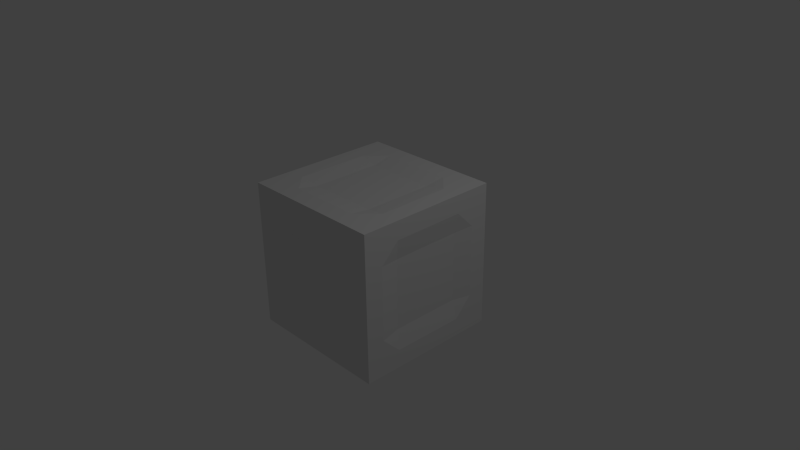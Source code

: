 # Source: Box.blend  (saved by Blender 2.69.0; exported with 4.5.12 LTS)
import bpy
from mathutils import Matrix  # noqa: F401  (used for matrix-valued properties, if any)

bpy.ops.wm.read_factory_settings(use_empty=True)
scene = bpy.context.scene
scene.name = 'Scene'

# ---- collections
col_collection_1 = bpy.data.collections.new('Collection 1'); scene.collection.children.link(col_collection_1)

# ---- materials (node trees are filled in below, after node groups)
mat_material = bpy.data.materials.new('Material')
mat_material.alpha_threshold = 0.0
mat_material.use_transparent_shadow = False
mat_material.roughness = 0.5
mat_material.line_color = (0.0, 0.0, 0.0, 1.0)

# ---- material node trees

# ---- world
world_world = bpy.data.worlds.new('World'); scene.world = world_world
world_world.color = (0.05088, 0.05088, 0.05088)
world_world.use_sun_shadow = False
world_world.sun_shadow_jitter_overblur = 0.0
world_world.cycles.sampling_method = 'MANUAL'
world_world.cycles.sample_map_resolution = 256

# ---- cameras
cam_camera = bpy.data.cameras.new('Camera')
cam_camera.clip_end = 100.0
cam_camera.lens = 35.0
cam_camera.sensor_width = 32.0
cam_camera.sensor_height = 18.0
cam_camera.ortho_scale = 7.314
cam_camera.dof.focus_distance = 0.0
cam_camera.dof.aperture_fstop = 128.0

# ---- lights
light_lamp = bpy.data.lights.new('Lamp', 'POINT')
light_lamp.transmission_factor = 0.0
light_lamp.cutoff_distance = 30.0
light_lamp.energy = 100.0
light_lamp.shadow_buffer_clip_start = 1.001
light_lamp.shadow_soft_size = 0.1
light_lamp.shadow_maximum_resolution = 0.006
light_lamp.use_absolute_resolution = True
light_lamp.cycles.use_multiple_importance_sampling = False

# ---- meshes
me_cube = bpy.data.meshes.new('Cube')
me_cube.from_pydata([(1.0, 1.0, -1.0), (1.0, -1.0, -1.0), (-1.0, -1.0, -1.0), (-1.0, 1.0, -1.0), (1.0, 1.0, 1.0), (1.0, -1.0, 1.0), (-1.0, -1.0, 1.0), (-1.0, 1.0, 1.0), (1.0, -5.96e-08, -1.0), (1.788e-07, 1.0, -1.0), (1.0, 1.0, 0.0), (0.0, -1.0, -1.0), (1.0, -1.0, 0.0), (-1.0, 2.98e-07, -1.0), (-1.0, -1.0, 0.0), (-1.0, 1.0, 0.0), (1.0, -5.364e-07, 1.0), (2.384e-07, 1.0, 1.0), (-5.364e-07, -1.0, 1.0), (-1.0, 1.788e-07, 1.0), (5.548e-08, 1.117e-07, -0.955), (-1.437e-07, -1.729e-07, 0.955), (0.955, -2.867e-07, -3.244e-11), (-2.86e-07, -0.955, -3.244e-11), (-0.955, 2.256e-07, -3.244e-11), (2.262e-07, 0.955, -3.244e-11), (1.0, -0.5, -1.0), (-0.5, 1.0, -1.0), (1.0, 1.0, 0.5), (-0.5, -1.0, -1.0), (1.0, -1.0, 0.5), (-1.0, 0.5, -1.0), (-1.0, -1.0, 0.5), (-1.0, 1.0, 0.5), (1.0, -0.5, 1.0), (-0.5, 1.0, 1.0), (-0.5, -1.0, 1.0), (-1.0, 0.5, 1.0), (1.0, 0.5, -1.0), (0.5, 1.0, -1.0), (1.0, 1.0, -0.5), (0.5, -1.0, -1.0), (1.0, -1.0, -0.5), (-1.0, -0.5, -1.0), (-1.0, -1.0, -0.5), (-1.0, 1.0, -0.5), (1.0, 0.5, 1.0), (0.5, 1.0, 1.0), (0.5, -1.0, 1.0), (-1.0, -0.5, 1.0), (-0.4775, 1.971e-07, -0.955), (0.4775, 2.634e-08, -0.955), (1.124e-07, 0.4775, -0.955), (2.702e-08, -0.4775, -0.955), (-3.287e-07, -0.4775, 0.955), (4.125e-08, 0.4775, 0.955), (0.4775, -3.436e-07, 0.955), (-0.4775, -2.124e-09, 0.955), (0.955, -0.4775, -3.244e-11), (0.955, 0.4775, -3.244e-11), (0.955, -1.729e-07, -0.4775), (0.955, -4.006e-07, 0.4775), (-0.4775, -0.955, -3.244e-11), (0.4775, -0.955, -3.244e-11), (-1.437e-07, -0.955, -0.4775), (-3.999e-07, -0.955, 0.4775), (-0.955, 0.4775, -3.244e-11), (-0.955, -0.4775, -3.244e-11), (-0.955, 2.54e-07, -0.4775), (-0.955, 1.971e-07, 0.4775), (-0.4775, 0.955, -3.244e-11), (0.4775, 0.955, -3.244e-11), (2.262e-07, 0.955, 0.4775), (1.978e-07, 0.955, -0.4775), (-0.4775, -0.4775, -0.955), (-0.4775, -0.4775, 0.955), (0.955, -0.4775, 0.4775), (-0.4775, -0.955, 0.4775), (-0.955, 0.4775, 0.4775), (-0.4775, 0.955, -0.4775), (-0.4775, 0.4775, -0.955), (0.4775, 0.4775, -0.955), (0.4775, -0.4775, -0.955), (0.4775, -0.4775, 0.955), (0.4775, 0.4775, 0.955), (-0.4775, 0.4775, 0.955), (0.955, -0.4775, -0.4775), (0.955, 0.4775, -0.4775), (0.955, 0.4775, 0.4775), (-0.4775, -0.955, -0.4775), (0.4775, -0.955, -0.4775), (0.4775, -0.955, 0.4775), (-0.955, 0.4775, -0.4775), (-0.955, -0.4775, -0.4775), (-0.955, -0.4775, 0.4775), (-0.4775, 0.955, 0.4775), (0.4775, 0.955, 0.4775), (0.4775, 0.955, -0.4775), (1.0, -0.75, -1.0), (-0.75, 1.0, -1.0), (1.0, 1.0, 0.75), (-0.75, -1.0, -1.0), (1.0, -1.0, 0.75), (-1.0, 0.75, -1.0), (-1.0, -1.0, 0.75), (-1.0, 1.0, 0.75), (1.0, -0.75, 1.0), (-0.75, 1.0, 1.0), (-0.75, -1.0, 1.0), (-1.0, 0.75, 1.0), (1.0, 0.75, -1.0), (0.75, 1.0, -1.0), (1.0, 1.0, -0.75), (0.75, -1.0, -1.0), (1.0, -1.0, -0.75), (-1.0, -0.75, -1.0), (-1.0, -1.0, -0.75), (-1.0, 1.0, -0.75), (1.0, 0.75, 1.0), (0.75, 1.0, 1.0), (0.75, -1.0, 1.0), (-1.0, -0.75, 1.0), (-0.75, 2.533e-07, -1.0), (0.75, -1.49e-08, -1.0), (1.49e-07, 0.75, -1.0), (4.125e-08, -0.2387, -0.955), (-4.396e-07, -0.75, 1.0), (1.416e-07, 0.75, 1.0), (0.75, -4.47e-07, 1.0), (-0.2387, -8.75e-08, 0.955), (1.0, -0.75, 0.0), (1.0, 0.75, 0.0), (1.0, -1.192e-07, -0.75), (0.955, -3.436e-07, 0.2387), (-0.75, -1.0, 0.0), (0.75, -1.0, 0.0), (-7.451e-08, -1.0, -0.75), (-3.43e-07, -0.955, 0.2387), (-1.0, 0.75, 0.0), (-1.0, -0.75, 0.0), (-1.0, 2.831e-07, -0.75), (-0.955, 2.113e-07, 0.2387), (-0.75, 1.0, 0.0), (0.75, 1.0, 0.0), (2.384e-07, 1.0, 0.75), (2.12e-07, 0.955, -0.2387), (1.0, -0.25, -1.0), (-0.25, 1.0, -1.0), (1.0, 1.0, 0.25), (-0.25, -1.0, -1.0), (1.0, -1.0, 0.25), (-1.0, 0.25, -1.0), (-1.0, -1.0, 0.25), (-1.0, 1.0, 0.25), (1.0, -0.25, 1.0), (-0.25, 1.0, 1.0), (-0.25, -1.0, 1.0), (-1.0, 0.25, 1.0), (1.0, 0.25, -1.0), (0.25, 1.0, -1.0), (1.0, 1.0, -0.25), (0.25, -1.0, -1.0), (1.0, -1.0, -0.25), (-1.0, -0.25, -1.0), (-1.0, -1.0, -0.25), (-1.0, 1.0, -0.25), (1.0, 0.25, 1.0), (0.25, 1.0, 1.0), (0.25, -1.0, 1.0), (-1.0, -0.25, 1.0), (-0.2387, 1.544e-07, -0.955), (0.2387, 6.903e-08, -0.955), (8.394e-08, 0.2387, -0.955), (1.49e-08, -0.75, -1.0), (-2.362e-07, -0.2387, 0.955), (-5.125e-08, 0.2387, 0.955), (0.2387, -2.583e-07, 0.955), (-0.75, 8.941e-08, 1.0), (0.955, -0.2387, -3.244e-11), (0.955, 0.2387, -3.244e-11), (0.955, -2.298e-07, -0.2387), (1.0, -4.768e-07, 0.75), (-0.2387, -0.955, -3.244e-11), (0.2387, -0.955, -3.244e-11), (-2.149e-07, -0.955, -0.2387), (-4.768e-07, -1.0, 0.75), (-0.955, 0.2387, -3.244e-11), (-0.955, -0.2387, -3.244e-11), (-0.955, 2.398e-07, -0.2387), (-1.0, 1.937e-07, 0.75), (-0.2387, 0.955, -3.244e-11), (0.2387, 0.955, -3.244e-11), (2.262e-07, 0.955, 0.2387), (1.937e-07, 1.0, -0.75), (-0.75, -0.5, -1.0), (-0.2387, -0.4775, -0.955), (-0.4775, -0.2387, -0.955), (-0.5, -0.75, -1.0), (-0.5, -0.75, 1.0), (-0.4775, -0.2387, 0.955), (-0.2387, -0.4775, 0.955), (-0.75, -0.5, 1.0), (1.0, -0.75, 0.5), (0.955, -0.2387, 0.4775), (0.955, -0.4775, 0.2387), (1.0, -0.5, 0.75), (-0.75, -1.0, 0.5), (-0.2387, -0.955, 0.4775), (-0.4775, -0.955, 0.2387), (-0.5, -1.0, 0.75), (-1.0, 0.75, 0.5), (-0.955, 0.2387, 0.4775), (-0.955, 0.4775, 0.2387), (-1.0, 0.5, 0.75), (-0.75, 1.0, -0.5), (-0.2387, 0.955, -0.4775), (-0.4775, 0.955, -0.2387), (-0.5, 1.0, -0.75), (-0.75, 0.5, -1.0), (-0.2387, 0.4775, -0.955), (-0.5, 0.75, -1.0), (-0.4775, 0.2387, -0.955), (0.2387, 0.4775, -0.955), (0.75, 0.5, -1.0), (0.5, 0.75, -1.0), (0.4775, 0.2387, -0.955), (0.2387, -0.4775, -0.955), (0.75, -0.5, -1.0), (0.4775, -0.2387, -0.955), (0.5, -0.75, -1.0), (0.5, -0.75, 1.0), (0.4775, -0.2387, 0.955), (0.75, -0.5, 1.0), (0.2387, -0.4775, 0.955), (0.4775, 0.2387, 0.955), (0.5, 0.75, 1.0), (0.75, 0.5, 1.0), (0.2387, 0.4775, 0.955), (-0.4775, 0.2387, 0.955), (-0.5, 0.75, 1.0), (-0.2387, 0.4775, 0.955), (-0.75, 0.5, 1.0), (1.0, -0.75, -0.5), (0.955, -0.2387, -0.4775), (1.0, -0.5, -0.75), (0.955, -0.4775, -0.2387), (0.955, 0.2387, -0.4775), (1.0, 0.75, -0.5), (1.0, 0.5, -0.75), (0.955, 0.4775, -0.2387), (0.955, 0.2387, 0.4775), (1.0, 0.75, 0.5), (0.955, 0.4775, 0.2387), (1.0, 0.5, 0.75), (-0.75, -1.0, -0.5), (-0.2387, -0.955, -0.4775), (-0.5, -1.0, -0.75), (-0.4775, -0.955, -0.2387), (0.2387, -0.955, -0.4775), (0.75, -1.0, -0.5), (0.5, -1.0, -0.75), (0.4775, -0.955, -0.2387), (0.2387, -0.955, 0.4775), (0.75, -1.0, 0.5), (0.4775, -0.955, 0.2387), (0.5, -1.0, 0.75), (-1.0, 0.75, -0.5), (-0.955, 0.2387, -0.4775), (-1.0, 0.5, -0.75), (-0.955, 0.4775, -0.2387), (-0.955, -0.2387, -0.4775), (-1.0, -0.75, -0.5), (-1.0, -0.5, -0.75), (-0.955, -0.4775, -0.2387), (-0.955, -0.2387, 0.4775), (-1.0, -0.75, 0.5), (-0.955, -0.4775, 0.2387), (-1.0, -0.5, 0.75), (-0.75, 1.0, 0.5), (-0.2387, 0.955, 0.4775), (-0.5, 1.0, 0.75), (-0.4775, 0.955, 0.2387), (0.2387, 0.955, 0.4775), (0.75, 1.0, 0.5), (0.5, 1.0, 0.75), (0.4775, 0.955, 0.2387), (0.2387, 0.955, -0.4775), (0.75, 1.0, -0.5), (0.4775, 0.955, -0.2387), (0.5, 1.0, -0.75), (-0.75, -0.75, -1.0), (-0.75, -0.75, 1.0), (1.0, -0.75, 0.75), (-0.75, -1.0, 0.75), (-1.0, 0.75, 0.75), (-0.75, 1.0, -0.75), (-0.75, 0.25, -1.0), (0.2387, 0.2387, -0.955), (0.25, -0.75, -1.0), (0.25, -0.75, 1.0), (0.2387, 0.2387, 0.955), (-0.75, 0.25, 1.0), (1.0, -0.75, -0.25), (0.955, 0.2387, -0.2387), (1.0, 0.25, 0.75), (-0.75, -1.0, -0.25), (0.2387, -0.955, -0.2387), (0.25, -1.0, 0.75), (-1.0, 0.75, -0.25), (-0.955, -0.2387, -0.2387), (-1.0, -0.25, 0.75), (-0.75, 1.0, 0.25), (0.2387, 0.955, 0.2387), (0.25, 1.0, -0.75), (-0.75, -0.25, -1.0), (-0.2387, -0.2387, -0.955), (-0.25, -0.75, -1.0), (-0.25, -0.75, 1.0), (-0.2387, -0.2387, 0.955), (-0.75, -0.25, 1.0), (1.0, -0.75, 0.25), (0.955, -0.2387, 0.2387), (1.0, -0.25, 0.75), (-0.75, -1.0, 0.25), (-0.2387, -0.955, 0.2387), (-0.25, -1.0, 0.75), (-1.0, 0.75, 0.25), (-0.955, 0.2387, 0.2387), (-1.0, 0.25, 0.75), (-0.75, 1.0, -0.25), (-0.2387, 0.955, -0.2387), (-0.25, 1.0, -0.75), (-0.75, 0.75, -1.0), (-0.25, 0.75, -1.0), (-0.2387, 0.2387, -0.955), (0.25, 0.75, -1.0), (0.75, 0.75, -1.0), (0.75, 0.25, -1.0), (0.2387, -0.2387, -0.955), (0.75, -0.25, -1.0), (0.75, -0.75, -1.0), (0.75, -0.75, 1.0), (0.75, -0.25, 1.0), (0.2387, -0.2387, 0.955), (0.75, 0.25, 1.0), (0.75, 0.75, 1.0), (0.25, 0.75, 1.0), (-0.2387, 0.2387, 0.955), (-0.25, 0.75, 1.0), (-0.75, 0.75, 1.0), (1.0, -0.75, -0.75), (1.0, -0.25, -0.75), (0.955, -0.2387, -0.2387), (1.0, 0.25, -0.75), (1.0, 0.75, -0.75), (1.0, 0.75, -0.25), (0.955, 0.2387, 0.2387), (1.0, 0.75, 0.25), (1.0, 0.75, 0.75), (-0.75, -1.0, -0.75), (-0.25, -1.0, -0.75), (-0.2387, -0.955, -0.2387), (0.25, -1.0, -0.75), (0.75, -1.0, -0.75), (0.75, -1.0, -0.25), (0.2387, -0.955, 0.2387), (0.75, -1.0, 0.25), (0.75, -1.0, 0.75), (-1.0, 0.75, -0.75), (-1.0, 0.25, -0.75), (-0.955, 0.2387, -0.2387), (-1.0, -0.25, -0.75), (-1.0, -0.75, -0.75), (-1.0, -0.75, -0.25), (-0.955, -0.2387, 0.2387), (-1.0, -0.75, 0.25), (-1.0, -0.75, 0.75), (-0.75, 1.0, 0.75), (-0.25, 1.0, 0.75), (-0.2387, 0.955, 0.2387), (0.25, 1.0, 0.75), (0.75, 1.0, 0.75), (0.75, 1.0, 0.25), (0.2387, 0.955, -0.2387), (0.75, 1.0, -0.25), (0.75, 1.0, -0.75)], [], [(290, 101, 2, 115), (291, 121, 6, 108), (292, 106, 5, 102), (293, 108, 6, 104), (294, 109, 7, 105), (295, 99, 3, 117), (296, 122, 13, 151), (297, 171, 20, 172), (298, 161, 11, 173), (299, 126, 18, 168), (300, 175, 21, 176), (301, 157, 19, 177), (302, 130, 12, 162), (303, 179, 22, 180), (304, 166, 16, 181), (305, 134, 14, 164), (306, 183, 23, 184), (307, 168, 18, 185), (308, 138, 15, 165), (309, 187, 24, 188), (310, 169, 19, 189), (311, 142, 15, 153), (312, 191, 25, 192), (313, 159, 9, 193), (314, 194, 43, 163), (315, 195, 74, 196), (316, 149, 29, 197), (317, 198, 36, 156), (318, 199, 75, 200), (319, 169, 49, 201), (320, 202, 30, 150), (321, 203, 76, 204), (322, 154, 34, 205), (323, 206, 32, 152), (324, 207, 77, 208), (325, 156, 36, 209), (326, 210, 33, 153), (327, 211, 78, 212), (328, 157, 37, 213), (329, 214, 45, 165), (330, 215, 79, 216), (331, 147, 27, 217), (332, 218, 31, 103), (333, 219, 80, 220), (334, 170, 50, 221), (335, 222, 52, 124), (217, 295, 214), (337, 123, 51, 225), (338, 226, 53, 125), (339, 227, 82, 228), (340, 113, 41, 229), (341, 230, 48, 120), (342, 231, 83, 232), (343, 174, 54, 233), (344, 234, 56, 128), (79, 217, 214), (346, 127, 55, 237), (347, 238, 57, 129), (348, 239, 85, 240), (349, 109, 37, 241), (350, 242, 42, 114), (351, 243, 86, 244), (352, 178, 58, 245), (353, 246, 60, 132), (377, 280, 278), (355, 131, 59, 249), (356, 250, 61, 133), (357, 251, 88, 252), (358, 118, 46, 253), (359, 254, 44, 116), (360, 255, 89, 256), (361, 182, 62, 257), (362, 258, 64, 136), (95, 278, 280), (364, 135, 63, 261), (365, 262, 65, 137), (366, 263, 91, 264), (367, 120, 48, 265), (368, 266, 45, 117), (369, 267, 92, 268), (370, 186, 66, 269), (371, 270, 68, 140), (381, 283, 284), (373, 139, 67, 273), (374, 274, 69, 141), (375, 275, 94, 276), (376, 121, 49, 277), (377, 278, 33, 105), (378, 279, 95, 280), (379, 190, 70, 281), (380, 282, 72, 144), (96, 284, 283), (382, 143, 71, 285), (383, 286, 73, 145), (384, 287, 97, 288), (385, 111, 39, 289), (194, 290, 115, 43), (97, 287, 289), (197, 29, 101, 290), (198, 291, 108, 36), (289, 287, 385), (201, 49, 121, 291), (202, 292, 102, 30), (354, 247, 248), (205, 34, 106, 292), (206, 293, 104, 32), (87, 248, 247), (209, 36, 108, 293), (210, 294, 105, 33), (242, 244, 86), (213, 37, 109, 294), (214, 295, 117, 45), (350, 244, 242), (217, 27, 99, 295), (218, 296, 151, 31), (80, 221, 296, 218), (221, 50, 122, 296), (222, 297, 172, 52), (81, 225, 297, 222), (225, 51, 171, 297), (226, 298, 173, 53), (82, 229, 298, 226), (229, 41, 161, 298), (230, 299, 168, 48), (83, 233, 299, 230), (233, 54, 126, 299), (234, 300, 176, 56), (84, 237, 300, 234), (237, 55, 175, 300), (238, 301, 177, 57), (85, 241, 301, 238), (241, 37, 157, 301), (242, 302, 162, 42), (86, 245, 302, 242), (245, 58, 130, 302), (246, 303, 180, 60), (87, 249, 303, 246), (249, 59, 179, 303), (250, 304, 181, 61), (88, 253, 304, 250), (253, 46, 166, 304), (254, 305, 164, 44), (89, 257, 305, 254), (257, 62, 134, 305), (258, 306, 184, 64), (90, 261, 306, 258), (261, 63, 183, 306), (262, 307, 185, 65), (91, 265, 307, 262), (265, 48, 168, 307), (266, 308, 165, 45), (92, 269, 308, 266), (269, 66, 138, 308), (270, 309, 188, 68), (93, 273, 309, 270), (273, 67, 187, 309), (274, 310, 189, 69), (94, 277, 310, 274), (277, 49, 169, 310), (278, 311, 153, 33), (95, 281, 311, 278), (281, 70, 142, 311), (282, 312, 192, 72), (96, 285, 312, 282), (285, 71, 191, 312), (286, 313, 193, 73), (97, 289, 313, 286), (289, 39, 159, 313), (122, 314, 163, 13), (50, 196, 314, 122), (196, 74, 194, 314), (170, 315, 196, 50), (20, 125, 315, 170), (125, 53, 195, 315), (195, 316, 197, 74), (53, 173, 316, 195), (173, 11, 149, 316), (126, 317, 156, 18), (54, 200, 317, 126), (200, 75, 198, 317), (174, 318, 200, 54), (21, 129, 318, 174), (129, 57, 199, 318), (199, 319, 201, 75), (57, 177, 319, 199), (177, 19, 169, 319), (130, 320, 150, 12), (58, 204, 320, 130), (204, 76, 202, 320), (178, 321, 204, 58), (22, 133, 321, 178), (133, 61, 203, 321), (203, 322, 205, 76), (61, 181, 322, 203), (181, 16, 154, 322), (134, 323, 152, 14), (62, 208, 323, 134), (208, 77, 206, 323), (182, 324, 208, 62), (23, 137, 324, 182), (137, 65, 207, 324), (207, 325, 209, 77), (65, 185, 325, 207), (185, 18, 156, 325), (138, 326, 153, 15), (66, 212, 326, 138), (212, 78, 210, 326), (186, 327, 212, 66), (24, 141, 327, 186), (141, 69, 211, 327), (211, 328, 213, 78), (69, 189, 328, 211), (189, 19, 157, 328), (142, 329, 165, 15), (70, 216, 329, 142), (216, 79, 214, 329), (190, 330, 216, 70), (25, 145, 330, 190), (145, 73, 215, 330), (215, 331, 217, 79), (73, 193, 331, 215), (193, 9, 147, 331), (99, 332, 103, 3), (27, 220, 332, 99), (205, 292, 202), (147, 333, 220, 27), (9, 124, 333, 147), (124, 52, 219, 333), (219, 334, 221, 80), (52, 172, 334, 219), (172, 20, 170, 334), (159, 335, 124, 9), (39, 224, 335, 159), (224, 81, 222, 335), (111, 336, 224, 39), (0, 110, 336, 111), (110, 38, 223, 336), (223, 337, 225, 81), (38, 158, 337, 223), (158, 8, 123, 337), (171, 338, 125, 20), (51, 228, 338, 171), (228, 82, 226, 338), (123, 339, 228, 51), (8, 146, 339, 123), (146, 26, 227, 339), (76, 205, 202), (26, 98, 340, 227), (98, 1, 113, 340), (106, 341, 120, 5), (34, 232, 341, 106), (88, 251, 253), (154, 342, 232, 34), (16, 128, 342, 154), (128, 56, 231, 342), (231, 343, 233, 83), (56, 176, 343, 231), (176, 21, 174, 343), (166, 344, 128, 16), (46, 236, 344, 166), (236, 84, 234, 344), (118, 345, 236, 46), (4, 119, 345, 118), (119, 47, 235, 345), (235, 346, 237, 84), (47, 167, 346, 235), (167, 17, 127, 346), (175, 347, 129, 21), (55, 240, 347, 175), (240, 85, 238, 347), (127, 348, 240, 55), (17, 155, 348, 127), (155, 35, 239, 348), (253, 251, 358), (35, 107, 349, 239), (107, 7, 109, 349), (98, 350, 114, 1), (26, 244, 350, 98), (235, 84, 236), (146, 351, 244, 26), (8, 132, 351, 146), (132, 60, 243, 351), (243, 352, 245, 86), (60, 180, 352, 243), (180, 22, 178, 352), (158, 353, 132, 8), (38, 248, 353, 158), (248, 87, 246, 353), (110, 354, 248, 38), (0, 112, 354, 110), (112, 40, 247, 354), (247, 355, 249, 87), (40, 160, 355, 247), (160, 10, 131, 355), (179, 356, 133, 22), (59, 252, 356, 179), (252, 88, 250, 356), (131, 357, 252, 59), (10, 148, 357, 131), (148, 28, 251, 357), (345, 235, 236), (28, 100, 358, 251), (100, 4, 118, 358), (101, 359, 116, 2), (29, 256, 359, 101), (341, 232, 230), (149, 360, 256, 29), (11, 136, 360, 149), (136, 64, 255, 360), (255, 361, 257, 89), (64, 184, 361, 255), (184, 23, 182, 361), (161, 362, 136, 11), (41, 260, 362, 161), (260, 90, 258, 362), (113, 363, 260, 41), (1, 114, 363, 113), (114, 42, 259, 363), (259, 364, 261, 90), (42, 162, 364, 259), (162, 12, 135, 364), (183, 365, 137, 23), (63, 264, 365, 183), (264, 91, 262, 365), (135, 366, 264, 63), (12, 150, 366, 135), (150, 30, 263, 366), (83, 230, 232), (30, 102, 367, 263), (102, 5, 120, 367), (103, 368, 117, 3), (31, 268, 368, 103), (75, 201, 198), (151, 369, 268, 31), (13, 140, 369, 151), (140, 68, 267, 369), (267, 370, 269, 92), (68, 188, 370, 267), (188, 24, 186, 370), (163, 371, 140, 13), (43, 272, 371, 163), (272, 93, 270, 371), (115, 372, 272, 43), (2, 116, 372, 115), (116, 44, 271, 372), (271, 373, 273, 93), (44, 164, 373, 271), (164, 14, 139, 373), (187, 374, 141, 24), (67, 276, 374, 187), (276, 94, 274, 374), (139, 375, 276, 67), (14, 152, 375, 139), (152, 32, 275, 375), (201, 291, 198), (32, 104, 376, 275), (104, 6, 121, 376), (107, 377, 105, 7), (35, 280, 377, 107), (241, 85, 239), (155, 378, 280, 35), (17, 144, 378, 155), (144, 72, 279, 378), (279, 379, 281, 95), (72, 192, 379, 279), (192, 25, 190, 379), (167, 380, 144, 17), (47, 284, 380, 167), (284, 96, 282, 380), (119, 381, 284, 47), (4, 100, 381, 119), (100, 28, 283, 381), (283, 382, 285, 96), (28, 148, 382, 283), (148, 10, 143, 382), (191, 383, 145, 25), (71, 288, 383, 191), (288, 97, 286, 383), (143, 384, 288, 71), (10, 160, 384, 143), (160, 40, 287, 384), (241, 239, 349), (40, 112, 385, 287), (112, 0, 111, 385), (368, 268, 266), (266, 268, 92), (78, 213, 210), (213, 294, 210), (94, 275, 277), (277, 275, 376), (93, 272, 271), (372, 271, 272), (359, 256, 254), (254, 256, 89), (77, 209, 206), (209, 293, 206), (91, 263, 265), (265, 263, 367), (90, 260, 259), (363, 259, 260), (82, 227, 229), (229, 227, 340), (74, 197, 194), (197, 290, 194), (332, 220, 218), (218, 220, 80), (81, 224, 223), (336, 223, 224)])
_uv = me_cube.uv_layers.new(name='UVMap')
_uv.uv.foreach_set('vector', [0.2246, 0.2246, 0.2246, 0.1138, 0.1138, 0.1138, 0.1138, 0.2246, 0.2246, 0.2246, 0.1138, 0.2246, 0.1138, 0.1138, 0.2246, 0.1138, 0.2246, 0.8892, 0.2246, 1.0, 0.1138, 1.0, 0.1138, 0.8892, 0.2246, 0.8892, 0.2246, 1.0, 0.1138, 1.0, 0.1138, 0.8892, 0.8892, 0.8892, 0.8892, 1.0, 1.0, 1.0, 1.0, 0.8892, 0.2246, 0.2246, 0.2246, 0.1138, 0.1138, 0.1138, 0.1138, 0.2246, 0.2246, 0.6677, 0.2246, 0.5569, 0.1138, 0.5569, 0.1138, 0.6677, 0.6627, 0.6627, 0.6627, 0.5569, 0.5569, 0.5569, 0.5569, 0.6627, 0.6677, 0.2246, 0.6677, 0.1138, 0.5569, 0.1138, 0.5569, 0.2246, 0.6677, 0.2246, 0.5569, 0.2246, 0.5569, 0.1138, 0.6677, 0.1138, 0.6627, 0.6627, 0.5569, 0.6627, 0.5569, 0.5569, 0.6627, 0.5569, 0.2246, 0.6677, 0.1138, 0.6677, 0.1138, 0.5569, 0.2246, 0.5569, 0.2246, 0.4461, 0.2246, 0.5569, 0.1138, 0.5569, 0.1138, 0.4461, 0.6627, 0.4511, 0.6627, 0.5569, 0.5569, 0.5569, 0.5569, 0.4511, 0.6677, 0.8892, 0.6677, 1.0, 0.5569, 1.0, 0.5569, 0.8892, 0.2246, 0.4461, 0.2246, 0.5569, 0.1138, 0.5569, 0.1138, 0.4461, 0.6627, 0.4511, 0.6627, 0.5569, 0.5569, 0.5569, 0.5569, 0.4511, 0.6677, 0.8892, 0.6677, 1.0, 0.5569, 1.0, 0.5569, 0.8892, 0.8892, 0.4461, 0.8892, 0.5569, 1.0, 0.5569, 1.0, 0.4461, 0.4511, 0.4511, 0.4511, 0.5569, 0.5569, 0.5569, 0.5569, 0.4511, 0.4461, 0.8892, 0.4461, 1.0, 0.5569, 1.0, 0.5569, 0.8892, 0.2246, 0.6677, 0.2246, 0.5569, 0.1138, 0.5569, 0.1138, 0.6677, 0.6627, 0.6627, 0.6627, 0.5569, 0.5569, 0.5569, 0.5569, 0.6627, 0.6677, 0.2246, 0.6677, 0.1138, 0.5569, 0.1138, 0.5569, 0.2246, 0.2246, 0.4461, 0.2246, 0.3353, 0.1138, 0.3353, 0.1138, 0.4461, 0.4511, 0.4511, 0.4511, 0.3453, 0.3453, 0.3453, 0.3453, 0.4511, 0.4461, 0.2246, 0.4461, 0.1138, 0.3353, 0.1138, 0.3353, 0.2246, 0.4461, 0.2246, 0.3353, 0.2246, 0.3353, 0.1138, 0.4461, 0.1138, 0.4511, 0.4511, 0.3453, 0.4511, 0.3453, 0.3453, 0.4511, 0.3453, 0.2246, 0.4461, 0.1138, 0.4461, 0.1138, 0.3353, 0.2246, 0.3353, 0.2246, 0.6677, 0.2246, 0.7784, 0.1138, 0.7784, 0.1138, 0.6677, 0.4511, 0.6627, 0.4511, 0.7685, 0.3453, 0.7685, 0.3453, 0.6627, 0.4461, 0.8892, 0.4461, 1.0, 0.3353, 1.0, 0.3353, 0.8892, 0.2246, 0.6677, 0.2246, 0.7784, 0.1138, 0.7784, 0.1138, 0.6677, 0.4511, 0.6627, 0.4511, 0.7685, 0.3453, 0.7685, 0.3453, 0.6627, 0.4461, 0.8892, 0.4461, 1.0, 0.3353, 1.0, 0.3353, 0.8892, 0.8892, 0.6677, 0.8892, 0.7784, 1.0, 0.7784, 1.0, 0.6677, 0.6627, 0.6627, 0.6627, 0.7685, 0.7685, 0.7685, 0.7685, 0.6627, 0.6677, 0.8892, 0.6677, 1.0, 0.7784, 1.0, 0.7784, 0.8892, 0.2246, 0.4461, 0.2246, 0.3353, 0.1138, 0.3353, 0.1138, 0.4461, 0.4511, 0.4511, 0.4511, 0.3453, 0.3453, 0.3453, 0.3453, 0.4511, 0.4461, 0.2246, 0.4461, 0.1138, 0.3353, 0.1138, 0.3353, 0.2246, 0.2246, 0.8892, 0.2246, 0.7784, 0.1138, 0.7784, 0.1138, 0.8892, 0.4461, 0.8892, 0.4511, 0.7685, 0.3453, 0.7685, 0.3353, 0.8892, 0.4511, 0.6627, 0.4511, 0.5569, 0.3453, 0.5569, 0.3453, 0.6627, 0.6677, 0.8892, 0.6627, 0.7685, 0.5569, 0.7685, 0.5569, 0.8892, 0.3353, 0.2246, 0.2246, 0.2246, 0.2246, 0.3353, 0.8892, 0.6677, 0.8892, 0.5569, 0.7685, 0.5569, 0.7685, 0.6627, 0.6627, 0.4511, 0.6627, 0.3453, 0.5569, 0.3453, 0.5569, 0.4511, 0.8892, 0.4461, 0.8892, 0.3353, 0.7685, 0.3453, 0.7685, 0.4511, 0.8892, 0.2246, 0.8892, 0.1138, 0.7784, 0.1138, 0.7784, 0.2246, 0.8892, 0.2246, 0.7784, 0.2246, 0.7784, 0.1138, 0.8892, 0.1138, 0.8892, 0.4461, 0.7685, 0.4511, 0.7685, 0.3453, 0.8892, 0.3353, 0.6627, 0.4511, 0.5569, 0.4511, 0.5569, 0.3453, 0.6627, 0.3453, 0.8892, 0.6677, 0.7685, 0.6627, 0.7685, 0.5569, 0.8892, 0.5569, 0.3453, 0.3453, 0.3353, 0.2246, 0.2246, 0.3353, 0.6677, 0.8892, 0.5569, 0.8892, 0.5569, 0.7685, 0.6627, 0.7685, 0.4511, 0.6627, 0.3453, 0.6627, 0.3453, 0.5569, 0.4511, 0.5569, 0.4461, 0.8892, 0.3353, 0.8892, 0.3453, 0.7685, 0.4511, 0.7685, 0.2246, 0.8892, 0.1138, 0.8892, 0.1138, 0.7784, 0.2246, 0.7784, 0.2246, 0.2246, 0.2246, 0.3353, 0.1138, 0.3353, 0.1138, 0.2246, 0.4461, 0.2246, 0.4511, 0.3453, 0.3453, 0.3453, 0.3353, 0.2246, 0.4511, 0.4511, 0.4511, 0.5569, 0.3453, 0.5569, 0.3453, 0.4511, 0.6677, 0.2246, 0.6627, 0.3453, 0.5569, 0.3453, 0.5569, 0.2246, 0.2246, 0.8892, 0.3353, 0.8892, 0.2246, 0.7784, 0.8892, 0.4461, 0.8892, 0.5569, 0.7685, 0.5569, 0.7685, 0.4511, 0.6627, 0.6627, 0.6627, 0.7685, 0.5569, 0.7685, 0.5569, 0.6627, 0.8892, 0.6677, 0.8892, 0.7784, 0.7685, 0.7685, 0.7685, 0.6627, 0.8892, 0.8892, 0.8892, 1.0, 0.7784, 1.0, 0.7784, 0.8892, 0.2246, 0.2246, 0.2246, 0.3353, 0.1138, 0.3353, 0.1138, 0.2246, 0.4461, 0.2246, 0.4511, 0.3453, 0.3453, 0.3453, 0.3353, 0.2246, 0.4511, 0.4511, 0.4511, 0.5569, 0.3453, 0.5569, 0.3453, 0.4511, 0.6677, 0.2246, 0.6627, 0.3453, 0.5569, 0.3453, 0.5569, 0.2246, 0.3453, 0.7685, 0.2246, 0.7784, 0.3353, 0.8892, 0.8892, 0.4461, 0.8892, 0.5569, 0.7685, 0.5569, 0.7685, 0.4511, 0.6627, 0.6627, 0.6627, 0.7685, 0.5569, 0.7685, 0.5569, 0.6627, 0.8892, 0.6677, 0.8892, 0.7784, 0.7685, 0.7685, 0.7685, 0.6627, 0.8892, 0.8892, 0.8892, 1.0, 0.7784, 1.0, 0.7784, 0.8892, 0.8892, 0.2246, 0.8892, 0.3353, 1.0, 0.3353, 1.0, 0.2246, 0.6677, 0.2246, 0.6627, 0.3453, 0.7685, 0.3453, 0.7784, 0.2246, 0.6627, 0.4511, 0.6627, 0.5569, 0.7685, 0.5569, 0.7685, 0.4511, 0.4461, 0.2246, 0.4511, 0.3453, 0.5569, 0.3453, 0.5569, 0.2246, 0.8892, 0.8892, 0.8892, 0.7784, 0.7784, 0.8892, 0.2246, 0.4461, 0.2246, 0.5569, 0.3453, 0.5569, 0.3453, 0.4511, 0.4511, 0.6627, 0.4511, 0.7685, 0.5569, 0.7685, 0.5569, 0.6627, 0.2246, 0.6677, 0.2246, 0.7784, 0.3453, 0.7685, 0.3453, 0.6627, 0.2246, 0.8892, 0.2246, 1.0, 0.3353, 1.0, 0.3353, 0.8892, 0.2246, 0.8892, 0.2246, 0.7784, 0.1138, 0.7784, 0.1138, 0.8892, 0.4461, 0.8892, 0.4511, 0.7685, 0.3453, 0.7685, 0.3353, 0.8892, 0.4511, 0.6627, 0.4511, 0.5569, 0.3453, 0.5569, 0.3453, 0.6627, 0.6677, 0.8892, 0.6627, 0.7685, 0.5569, 0.7685, 0.5569, 0.8892, 0.7685, 0.7685, 0.7784, 0.8892, 0.8892, 0.7784, 0.8892, 0.6677, 0.8892, 0.5569, 0.7685, 0.5569, 0.7685, 0.6627, 0.6627, 0.4511, 0.6627, 0.3453, 0.5569, 0.3453, 0.5569, 0.4511, 0.8892, 0.4461, 0.8892, 0.3353, 0.7685, 0.3453, 0.7685, 0.4511, 0.8892, 0.2246, 0.8892, 0.1138, 0.7784, 0.1138, 0.7784, 0.2246, 0.2246, 0.3353, 0.2246, 0.2246, 0.1138, 0.2246, 0.1138, 0.3353, 0.7685, 0.3453, 0.8892, 0.3353, 0.7784, 0.2246, 0.3353, 0.2246, 0.3353, 0.1138, 0.2246, 0.1138, 0.2246, 0.2246, 0.3353, 0.2246, 0.2246, 0.2246, 0.2246, 0.1138, 0.3353, 0.1138, 0.7784, 0.2246, 0.8892, 0.3353, 0.8892, 0.2246, 0.2246, 0.3353, 0.1138, 0.3353, 0.1138, 0.2246, 0.2246, 0.2246, 0.2246, 0.7784, 0.2246, 0.8892, 0.1138, 0.8892, 0.1138, 0.7784, 0.8892, 0.2246, 0.8892, 0.3353, 0.7784, 0.2246, 0.3353, 0.8892, 0.3353, 1.0, 0.2246, 1.0, 0.2246, 0.8892, 0.2246, 0.7784, 0.2246, 0.8892, 0.1138, 0.8892, 0.1138, 0.7784, 0.7685, 0.3453, 0.7784, 0.2246, 0.8892, 0.3353, 0.3353, 0.8892, 0.3353, 1.0, 0.2246, 1.0, 0.2246, 0.8892, 0.8892, 0.7784, 0.8892, 0.8892, 1.0, 0.8892, 1.0, 0.7784, 0.2246, 0.3353, 0.3353, 0.2246, 0.3453, 0.3453, 0.7784, 0.8892, 0.7784, 1.0, 0.8892, 1.0, 0.8892, 0.8892, 0.2246, 0.3353, 0.2246, 0.2246, 0.1138, 0.2246, 0.1138, 0.3353, 0.2246, 0.2246, 0.3353, 0.2246, 0.2246, 0.3353, 0.3353, 0.2246, 0.3353, 0.1138, 0.2246, 0.1138, 0.2246, 0.2246, 0.2246, 0.7784, 0.2246, 0.6677, 0.1138, 0.6677, 0.1138, 0.7784, 0.3453, 0.7685, 0.3453, 0.6627, 0.2246, 0.6677, 0.2246, 0.7784, 0.3453, 0.6627, 0.3453, 0.5569, 0.2246, 0.5569, 0.2246, 0.6677, 0.6627, 0.7685, 0.6627, 0.6627, 0.5569, 0.6627, 0.5569, 0.7685, 0.7685, 0.7685, 0.7685, 0.6627, 0.6627, 0.6627, 0.6627, 0.7685, 0.7685, 0.6627, 0.7685, 0.5569, 0.6627, 0.5569, 0.6627, 0.6627, 0.6627, 0.3453, 0.6677, 0.2246, 0.5569, 0.2246, 0.5569, 0.3453, 0.7685, 0.3453, 0.7784, 0.2246, 0.6677, 0.2246, 0.6627, 0.3453, 0.7784, 0.2246, 0.7784, 0.1138, 0.6677, 0.1138, 0.6677, 0.2246, 0.7784, 0.2246, 0.6677, 0.2246, 0.6677, 0.1138, 0.7784, 0.1138, 0.7685, 0.3453, 0.6627, 0.3453, 0.6677, 0.2246, 0.7784, 0.2246, 0.6627, 0.3453, 0.5569, 0.3453, 0.5569, 0.2246, 0.6677, 0.2246, 0.7685, 0.6627, 0.6627, 0.6627, 0.6627, 0.5569, 0.7685, 0.5569, 0.7685, 0.7685, 0.6627, 0.7685, 0.6627, 0.6627, 0.7685, 0.6627, 0.6627, 0.7685, 0.5569, 0.7685, 0.5569, 0.6627, 0.6627, 0.6627, 0.3453, 0.6627, 0.2246, 0.6677, 0.2246, 0.5569, 0.3453, 0.5569, 0.3453, 0.7685, 0.2246, 0.7784, 0.2246, 0.6677, 0.3453, 0.6627, 0.2246, 0.7784, 0.1138, 0.7784, 0.1138, 0.6677, 0.2246, 0.6677, 0.2246, 0.3353, 0.2246, 0.4461, 0.1138, 0.4461, 0.1138, 0.3353, 0.3453, 0.3453, 0.3453, 0.4511, 0.2246, 0.4461, 0.2246, 0.3353, 0.3453, 0.4511, 0.3453, 0.5569, 0.2246, 0.5569, 0.2246, 0.4461, 0.6627, 0.3453, 0.6627, 0.4511, 0.5569, 0.4511, 0.5569, 0.3453, 0.7685, 0.3453, 0.7685, 0.4511, 0.6627, 0.4511, 0.6627, 0.3453, 0.7685, 0.4511, 0.7685, 0.5569, 0.6627, 0.5569, 0.6627, 0.4511, 0.6627, 0.7685, 0.6677, 0.8892, 0.5569, 0.8892, 0.5569, 0.7685, 0.7685, 0.7685, 0.7784, 0.8892, 0.6677, 0.8892, 0.6627, 0.7685, 0.7784, 0.8892, 0.7784, 1.0, 0.6677, 1.0, 0.6677, 0.8892, 0.2246, 0.3353, 0.2246, 0.4461, 0.1138, 0.4461, 0.1138, 0.3353, 0.3453, 0.3453, 0.3453, 0.4511, 0.2246, 0.4461, 0.2246, 0.3353, 0.3453, 0.4511, 0.3453, 0.5569, 0.2246, 0.5569, 0.2246, 0.4461, 0.6627, 0.3453, 0.6627, 0.4511, 0.5569, 0.4511, 0.5569, 0.3453, 0.7685, 0.3453, 0.7685, 0.4511, 0.6627, 0.4511, 0.6627, 0.3453, 0.7685, 0.4511, 0.7685, 0.5569, 0.6627, 0.5569, 0.6627, 0.4511, 0.6627, 0.7685, 0.6677, 0.8892, 0.5569, 0.8892, 0.5569, 0.7685, 0.7685, 0.7685, 0.7784, 0.8892, 0.6677, 0.8892, 0.6627, 0.7685, 0.7784, 0.8892, 0.7784, 1.0, 0.6677, 1.0, 0.6677, 0.8892, 0.8892, 0.3353, 0.8892, 0.4461, 1.0, 0.4461, 1.0, 0.3353, 0.7685, 0.3453, 0.7685, 0.4511, 0.8892, 0.4461, 0.8892, 0.3353, 0.7685, 0.4511, 0.7685, 0.5569, 0.8892, 0.5569, 0.8892, 0.4461, 0.4511, 0.3453, 0.4511, 0.4511, 0.5569, 0.4511, 0.5569, 0.3453, 0.3453, 0.3453, 0.3453, 0.4511, 0.4511, 0.4511, 0.4511, 0.3453, 0.3453, 0.4511, 0.3453, 0.5569, 0.4511, 0.5569, 0.4511, 0.4511, 0.4511, 0.7685, 0.4461, 0.8892, 0.5569, 0.8892, 0.5569, 0.7685, 0.3453, 0.7685, 0.3353, 0.8892, 0.4461, 0.8892, 0.4511, 0.7685, 0.3353, 0.8892, 0.3353, 1.0, 0.4461, 1.0, 0.4461, 0.8892, 0.2246, 0.7784, 0.2246, 0.6677, 0.1138, 0.6677, 0.1138, 0.7784, 0.3453, 0.7685, 0.3453, 0.6627, 0.2246, 0.6677, 0.2246, 0.7784, 0.3453, 0.6627, 0.3453, 0.5569, 0.2246, 0.5569, 0.2246, 0.6677, 0.6627, 0.7685, 0.6627, 0.6627, 0.5569, 0.6627, 0.5569, 0.7685, 0.7685, 0.7685, 0.7685, 0.6627, 0.6627, 0.6627, 0.6627, 0.7685, 0.7685, 0.6627, 0.7685, 0.5569, 0.6627, 0.5569, 0.6627, 0.6627, 0.6627, 0.3453, 0.6677, 0.2246, 0.5569, 0.2246, 0.5569, 0.3453, 0.7685, 0.3453, 0.7784, 0.2246, 0.6677, 0.2246, 0.6627, 0.3453, 0.7784, 0.2246, 0.7784, 0.1138, 0.6677, 0.1138, 0.6677, 0.2246, 0.2246, 0.5569, 0.2246, 0.4461, 0.1138, 0.4461, 0.1138, 0.5569, 0.3453, 0.5569, 0.3453, 0.4511, 0.2246, 0.4461, 0.2246, 0.5569, 0.3453, 0.4511, 0.3453, 0.3453, 0.2246, 0.3353, 0.2246, 0.4461, 0.4511, 0.5569, 0.4511, 0.4511, 0.3453, 0.4511, 0.3453, 0.5569, 0.5569, 0.5569, 0.5569, 0.4511, 0.4511, 0.4511, 0.4511, 0.5569, 0.5569, 0.4511, 0.5569, 0.3453, 0.4511, 0.3453, 0.4511, 0.4511, 0.4511, 0.3453, 0.4461, 0.2246, 0.3353, 0.2246, 0.3453, 0.3453, 0.5569, 0.3453, 0.5569, 0.2246, 0.4461, 0.2246, 0.4511, 0.3453, 0.5569, 0.2246, 0.5569, 0.1138, 0.4461, 0.1138, 0.4461, 0.2246, 0.5569, 0.2246, 0.4461, 0.2246, 0.4461, 0.1138, 0.5569, 0.1138, 0.5569, 0.3453, 0.4511, 0.3453, 0.4461, 0.2246, 0.5569, 0.2246, 0.4511, 0.3453, 0.3453, 0.3453, 0.3353, 0.2246, 0.4461, 0.2246, 0.5569, 0.4511, 0.4511, 0.4511, 0.4511, 0.3453, 0.5569, 0.3453, 0.5569, 0.5569, 0.4511, 0.5569, 0.4511, 0.4511, 0.5569, 0.4511, 0.4511, 0.5569, 0.3453, 0.5569, 0.3453, 0.4511, 0.4511, 0.4511, 0.3453, 0.4511, 0.2246, 0.4461, 0.2246, 0.3353, 0.3453, 0.3453, 0.3453, 0.5569, 0.2246, 0.5569, 0.2246, 0.4461, 0.3453, 0.4511, 0.2246, 0.5569, 0.1138, 0.5569, 0.1138, 0.4461, 0.2246, 0.4461, 0.2246, 0.5569, 0.2246, 0.6677, 0.1138, 0.6677, 0.1138, 0.5569, 0.3453, 0.5569, 0.3453, 0.6627, 0.2246, 0.6677, 0.2246, 0.5569, 0.3453, 0.6627, 0.3453, 0.7685, 0.2246, 0.7784, 0.2246, 0.6677, 0.4511, 0.5569, 0.4511, 0.6627, 0.3453, 0.6627, 0.3453, 0.5569, 0.5569, 0.5569, 0.5569, 0.6627, 0.4511, 0.6627, 0.4511, 0.5569, 0.5569, 0.6627, 0.5569, 0.7685, 0.4511, 0.7685, 0.4511, 0.6627, 0.4511, 0.7685, 0.4461, 0.8892, 0.3353, 0.8892, 0.3453, 0.7685, 0.5569, 0.7685, 0.5569, 0.8892, 0.4461, 0.8892, 0.4511, 0.7685, 0.5569, 0.8892, 0.5569, 1.0, 0.4461, 1.0, 0.4461, 0.8892, 0.2246, 0.5569, 0.2246, 0.6677, 0.1138, 0.6677, 0.1138, 0.5569, 0.3453, 0.5569, 0.3453, 0.6627, 0.2246, 0.6677, 0.2246, 0.5569, 0.3453, 0.6627, 0.3453, 0.7685, 0.2246, 0.7784, 0.2246, 0.6677, 0.4511, 0.5569, 0.4511, 0.6627, 0.3453, 0.6627, 0.3453, 0.5569, 0.5569, 0.5569, 0.5569, 0.6627, 0.4511, 0.6627, 0.4511, 0.5569, 0.5569, 0.6627, 0.5569, 0.7685, 0.4511, 0.7685, 0.4511, 0.6627, 0.4511, 0.7685, 0.4461, 0.8892, 0.3353, 0.8892, 0.3453, 0.7685, 0.5569, 0.7685, 0.5569, 0.8892, 0.4461, 0.8892, 0.4511, 0.7685, 0.5569, 0.8892, 0.5569, 1.0, 0.4461, 1.0, 0.4461, 0.8892, 0.8892, 0.5569, 0.8892, 0.6677, 1.0, 0.6677, 1.0, 0.5569, 0.7685, 0.5569, 0.7685, 0.6627, 0.8892, 0.6677, 0.8892, 0.5569, 0.7685, 0.6627, 0.7685, 0.7685, 0.8892, 0.7784, 0.8892, 0.6677, 0.6627, 0.5569, 0.6627, 0.6627, 0.7685, 0.6627, 0.7685, 0.5569, 0.5569, 0.5569, 0.5569, 0.6627, 0.6627, 0.6627, 0.6627, 0.5569, 0.5569, 0.6627, 0.5569, 0.7685, 0.6627, 0.7685, 0.6627, 0.6627, 0.6627, 0.7685, 0.6677, 0.8892, 0.7784, 0.8892, 0.7685, 0.7685, 0.5569, 0.7685, 0.5569, 0.8892, 0.6677, 0.8892, 0.6627, 0.7685, 0.5569, 0.8892, 0.5569, 1.0, 0.6677, 1.0, 0.6677, 0.8892, 0.2246, 0.5569, 0.2246, 0.4461, 0.1138, 0.4461, 0.1138, 0.5569, 0.3453, 0.5569, 0.3453, 0.4511, 0.2246, 0.4461, 0.2246, 0.5569, 0.3453, 0.4511, 0.3453, 0.3453, 0.2246, 0.3353, 0.2246, 0.4461, 0.4511, 0.5569, 0.4511, 0.4511, 0.3453, 0.4511, 0.3453, 0.5569, 0.5569, 0.5569, 0.5569, 0.4511, 0.4511, 0.4511, 0.4511, 0.5569, 0.5569, 0.4511, 0.5569, 0.3453, 0.4511, 0.3453, 0.4511, 0.4511, 0.4511, 0.3453, 0.4461, 0.2246, 0.3353, 0.2246, 0.3453, 0.3453, 0.5569, 0.3453, 0.5569, 0.2246, 0.4461, 0.2246, 0.4511, 0.3453, 0.5569, 0.2246, 0.5569, 0.1138, 0.4461, 0.1138, 0.4461, 0.2246, 0.2246, 0.1138, 0.2246, 0.003, 0.1138, 0.003, 0.1138, 0.1138, 0.3353, 0.1138, 0.3353, 0.003, 0.2246, 0.003, 0.2246, 0.1138, 0.3353, 0.8892, 0.2246, 0.8892, 0.2246, 0.7784, 0.4461, 0.1138, 0.4461, 0.003, 0.3353, 0.003, 0.3353, 0.1138, 0.5569, 0.1138, 0.5569, 0.003, 0.4461, 0.003, 0.4461, 0.1138, 0.5569, 0.8892, 0.5569, 0.7685, 0.4511, 0.7685, 0.4461, 0.8892, 0.4511, 0.7685, 0.4511, 0.6627, 0.3453, 0.6627, 0.3453, 0.7685, 0.5569, 0.7685, 0.5569, 0.6627, 0.4511, 0.6627, 0.4511, 0.7685, 0.5569, 0.6627, 0.5569, 0.5569, 0.4511, 0.5569, 0.4511, 0.6627, 0.6677, 0.1138, 0.6677, 0.003, 0.5569, 0.003, 0.5569, 0.1138, 0.7784, 0.1138, 0.7784, 0.003, 0.6677, 0.003, 0.6677, 0.1138, 0.7784, 0.8892, 0.7685, 0.7685, 0.6627, 0.7685, 0.6677, 0.8892, 0.8892, 0.1138, 0.8892, 0.003, 0.7784, 0.003, 0.7784, 0.1138, 0.1138, 0.1138, 0.1138, 0.003, 0.003, 0.003, 0.003, 0.1138, 0.1138, 0.8892, 0.1138, 0.7784, 0.003, 0.7784, 0.003, 0.8892, 0.8892, 0.7784, 0.8892, 0.6677, 0.7685, 0.6627, 0.7685, 0.7685, 0.1138, 0.7784, 0.1138, 0.6677, 0.003, 0.6677, 0.003, 0.7784, 0.1138, 0.6677, 0.1138, 0.5569, 0.003, 0.5569, 0.003, 0.6677, 0.6627, 0.5569, 0.6627, 0.4511, 0.5569, 0.4511, 0.5569, 0.5569, 0.7685, 0.5569, 0.7685, 0.4511, 0.6627, 0.4511, 0.6627, 0.5569, 0.7685, 0.4511, 0.7685, 0.3453, 0.6627, 0.3453, 0.6627, 0.4511, 0.8892, 0.5569, 0.8892, 0.4461, 0.7685, 0.4511, 0.7685, 0.5569, 0.1138, 0.5569, 0.1138, 0.4461, 0.003, 0.4461, 0.003, 0.5569, 0.1138, 0.4461, 0.1138, 0.3353, 0.003, 0.3353, 0.003, 0.4461, 0.3453, 0.7685, 0.3353, 0.8892, 0.2246, 0.7784, 0.1138, 0.3353, 0.1138, 0.2246, 0.003, 0.2246, 0.003, 0.3353, 0.1138, 0.2246, 0.1138, 0.1138, 0.003, 0.1138, 0.003, 0.2246, 1.0, 0.2246, 0.8892, 0.2246, 0.8892, 0.1138, 1.0, 0.1138, 1.0, 0.3353, 0.8892, 0.3353, 0.8892, 0.2246, 1.0, 0.2246, 0.7685, 0.7685, 0.8892, 0.7784, 0.7784, 0.8892, 1.0, 0.4461, 0.8892, 0.4461, 0.8892, 0.3353, 1.0, 0.3353, 1.0, 0.5569, 0.8892, 0.5569, 0.8892, 0.4461, 1.0, 0.4461, 0.8892, 0.5569, 0.7685, 0.5569, 0.7685, 0.4511, 0.8892, 0.4461, 0.7685, 0.4511, 0.6627, 0.4511, 0.6627, 0.3453, 0.7685, 0.3453, 0.7685, 0.5569, 0.6627, 0.5569, 0.6627, 0.4511, 0.7685, 0.4511, 0.6627, 0.5569, 0.5569, 0.5569, 0.5569, 0.4511, 0.6627, 0.4511, 0.1138, 0.6677, 0.003, 0.6677, 0.003, 0.5569, 0.1138, 0.5569, 0.1138, 0.7784, 0.003, 0.7784, 0.003, 0.6677, 0.1138, 0.6677, 0.8892, 0.7784, 0.7685, 0.7685, 0.7685, 0.6627, 0.8892, 0.6677, 0.1138, 0.8892, 0.003, 0.8892, 0.003, 0.7784, 0.1138, 0.7784, 0.1138, 1.0, 0.003, 1.0, 0.003, 0.8892, 0.1138, 0.8892, 0.8892, 1.0, 0.7784, 1.0, 0.7784, 0.8892, 0.8892, 0.8892, 0.7784, 0.8892, 0.6677, 0.8892, 0.6627, 0.7685, 0.7685, 0.7685, 0.7784, 1.0, 0.6677, 1.0, 0.6677, 0.8892, 0.7784, 0.8892, 0.6677, 1.0, 0.5569, 1.0, 0.5569, 0.8892, 0.6677, 0.8892, 0.5569, 0.6627, 0.4511, 0.6627, 0.4511, 0.5569, 0.5569, 0.5569, 0.5569, 0.7685, 0.4511, 0.7685, 0.4511, 0.6627, 0.5569, 0.6627, 0.4511, 0.7685, 0.3453, 0.7685, 0.3453, 0.6627, 0.4511, 0.6627, 0.5569, 0.8892, 0.4461, 0.8892, 0.4511, 0.7685, 0.5569, 0.7685, 0.5569, 1.0, 0.4461, 1.0, 0.4461, 0.8892, 0.5569, 0.8892, 0.4461, 1.0, 0.3353, 1.0, 0.3353, 0.8892, 0.4461, 0.8892, 0.7784, 0.8892, 0.8892, 0.7784, 0.8892, 0.8892, 0.3353, 1.0, 0.2246, 1.0, 0.2246, 0.8892, 0.3353, 0.8892, 0.2246, 0.1138, 0.1138, 0.1138, 0.1138, 0.003, 0.2246, 0.003, 0.2246, 0.1138, 0.2246, 0.2246, 0.1138, 0.2246, 0.1138, 0.1138, 0.3353, 0.1138, 0.3353, 0.2246, 0.2246, 0.2246, 0.2246, 0.1138, 0.7784, 0.8892, 0.7685, 0.7685, 0.8892, 0.7784, 0.4461, 0.1138, 0.4461, 0.2246, 0.3353, 0.2246, 0.3353, 0.1138, 0.5569, 0.1138, 0.5569, 0.2246, 0.4461, 0.2246, 0.4461, 0.1138, 0.5569, 0.2246, 0.5569, 0.3453, 0.4511, 0.3453, 0.4461, 0.2246, 0.4511, 0.3453, 0.4511, 0.4511, 0.3453, 0.4511, 0.3453, 0.3453, 0.5569, 0.3453, 0.5569, 0.4511, 0.4511, 0.4511, 0.4511, 0.3453, 0.5569, 0.4511, 0.5569, 0.5569, 0.4511, 0.5569, 0.4511, 0.4511, 0.6677, 0.1138, 0.6677, 0.2246, 0.5569, 0.2246, 0.5569, 0.1138, 0.7784, 0.1138, 0.7784, 0.2246, 0.6677, 0.2246, 0.6677, 0.1138, 0.7784, 0.2246, 0.7685, 0.3453, 0.6627, 0.3453, 0.6677, 0.2246, 0.8892, 0.1138, 0.8892, 0.2246, 0.7784, 0.2246, 0.7784, 0.1138, 0.1138, 0.1138, 0.1138, 0.2246, 0.003, 0.2246, 0.003, 0.1138, 1.0, 0.2246, 1.0, 0.3353, 0.8892, 0.3353, 0.8892, 0.2246, 0.8892, 0.3353, 0.8892, 0.4461, 0.7685, 0.4511, 0.7685, 0.3453, 1.0, 0.3353, 1.0, 0.4461, 0.8892, 0.4461, 0.8892, 0.3353, 1.0, 0.4461, 1.0, 0.5569, 0.8892, 0.5569, 0.8892, 0.4461, 0.6627, 0.5569, 0.6627, 0.6627, 0.5569, 0.6627, 0.5569, 0.5569, 0.7685, 0.5569, 0.7685, 0.6627, 0.6627, 0.6627, 0.6627, 0.5569, 0.7685, 0.6627, 0.7685, 0.7685, 0.6627, 0.7685, 0.6627, 0.6627, 0.8892, 0.5569, 0.8892, 0.6677, 0.7685, 0.6627, 0.7685, 0.5569, 1.0, 0.5569, 1.0, 0.6677, 0.8892, 0.6677, 0.8892, 0.5569, 1.0, 0.6677, 1.0, 0.7784, 0.8892, 0.7784, 0.8892, 0.6677, 0.8892, 0.8892, 0.7784, 0.8892, 0.8892, 0.7784, 1.0, 0.7784, 1.0, 0.8892, 0.8892, 0.8892, 0.8892, 0.7784, 1.0, 0.8892, 1.0, 1.0, 0.8892, 1.0, 0.8892, 0.8892, 0.2246, 0.1138, 0.2246, 0.2246, 0.1138, 0.2246, 0.1138, 0.1138, 0.3353, 0.1138, 0.3353, 0.2246, 0.2246, 0.2246, 0.2246, 0.1138, 0.8892, 0.2246, 0.8892, 0.3353, 0.7784, 0.2246, 0.4461, 0.1138, 0.4461, 0.2246, 0.3353, 0.2246, 0.3353, 0.1138, 0.5569, 0.1138, 0.5569, 0.2246, 0.4461, 0.2246, 0.4461, 0.1138, 0.5569, 0.2246, 0.5569, 0.3453, 0.4511, 0.3453, 0.4461, 0.2246, 0.4511, 0.3453, 0.4511, 0.4511, 0.3453, 0.4511, 0.3453, 0.3453, 0.5569, 0.3453, 0.5569, 0.4511, 0.4511, 0.4511, 0.4511, 0.3453, 0.5569, 0.4511, 0.5569, 0.5569, 0.4511, 0.5569, 0.4511, 0.4511, 0.6677, 0.1138, 0.6677, 0.2246, 0.5569, 0.2246, 0.5569, 0.1138, 0.7784, 0.1138, 0.7784, 0.2246, 0.6677, 0.2246, 0.6677, 0.1138, 0.7784, 0.2246, 0.7685, 0.3453, 0.6627, 0.3453, 0.6677, 0.2246, 0.8892, 0.1138, 0.8892, 0.2246, 0.7784, 0.2246, 0.7784, 0.1138, 0.1138, 0.1138, 0.1138, 0.2246, 0.003, 0.2246, 0.003, 0.1138, 1.0, 0.2246, 1.0, 0.3353, 0.8892, 0.3353, 0.8892, 0.2246, 0.8892, 0.3353, 0.8892, 0.4461, 0.7685, 0.4511, 0.7685, 0.3453, 1.0, 0.3353, 1.0, 0.4461, 0.8892, 0.4461, 0.8892, 0.3353, 1.0, 0.4461, 1.0, 0.5569, 0.8892, 0.5569, 0.8892, 0.4461, 0.6627, 0.5569, 0.6627, 0.6627, 0.5569, 0.6627, 0.5569, 0.5569, 0.7685, 0.5569, 0.7685, 0.6627, 0.6627, 0.6627, 0.6627, 0.5569, 0.7685, 0.6627, 0.7685, 0.7685, 0.6627, 0.7685, 0.6627, 0.6627, 0.8892, 0.5569, 0.8892, 0.6677, 0.7685, 0.6627, 0.7685, 0.5569, 1.0, 0.5569, 1.0, 0.6677, 0.8892, 0.6677, 0.8892, 0.5569, 1.0, 0.6677, 1.0, 0.7784, 0.8892, 0.7784, 0.8892, 0.6677, 0.7685, 0.3453, 0.7784, 0.2246, 0.8892, 0.3353, 1.0, 0.7784, 1.0, 0.8892, 0.8892, 0.8892, 0.8892, 0.7784, 1.0, 0.8892, 1.0, 1.0, 0.8892, 1.0, 0.8892, 0.8892, 0.8892, 0.1138, 0.8892, 0.2246, 1.0, 0.2246, 1.0, 0.1138, 0.7784, 0.1138, 0.7784, 0.2246, 0.8892, 0.2246, 0.8892, 0.1138, 0.3453, 0.3453, 0.2246, 0.3353, 0.3353, 0.2246, 0.6677, 0.1138, 0.6677, 0.2246, 0.7784, 0.2246, 0.7784, 0.1138, 0.5569, 0.1138, 0.5569, 0.2246, 0.6677, 0.2246, 0.6677, 0.1138, 0.5569, 0.2246, 0.5569, 0.3453, 0.6627, 0.3453, 0.6677, 0.2246, 0.6627, 0.3453, 0.6627, 0.4511, 0.7685, 0.4511, 0.7685, 0.3453, 0.5569, 0.3453, 0.5569, 0.4511, 0.6627, 0.4511, 0.6627, 0.3453, 0.5569, 0.4511, 0.5569, 0.5569, 0.6627, 0.5569, 0.6627, 0.4511, 0.4461, 0.1138, 0.4461, 0.2246, 0.5569, 0.2246, 0.5569, 0.1138, 0.3353, 0.1138, 0.3353, 0.2246, 0.4461, 0.2246, 0.4461, 0.1138, 0.3353, 0.2246, 0.3453, 0.3453, 0.4511, 0.3453, 0.4461, 0.2246, 0.2246, 0.1138, 0.2246, 0.2246, 0.3353, 0.2246, 0.3353, 0.1138, 0.1138, 0.1138, 0.1138, 0.2246, 0.2246, 0.2246, 0.2246, 0.1138, 0.1138, 0.2246, 0.1138, 0.3353, 0.2246, 0.3353, 0.2246, 0.2246, 0.2246, 0.3353, 0.2246, 0.4461, 0.3453, 0.4511, 0.3453, 0.3453, 0.1138, 0.3353, 0.1138, 0.4461, 0.2246, 0.4461, 0.2246, 0.3353, 0.1138, 0.4461, 0.1138, 0.5569, 0.2246, 0.5569, 0.2246, 0.4461, 0.4511, 0.5569, 0.4511, 0.6627, 0.5569, 0.6627, 0.5569, 0.5569, 0.3453, 0.5569, 0.3453, 0.6627, 0.4511, 0.6627, 0.4511, 0.5569, 0.3453, 0.6627, 0.3453, 0.7685, 0.4511, 0.7685, 0.4511, 0.6627, 0.2246, 0.5569, 0.2246, 0.6677, 0.3453, 0.6627, 0.3453, 0.5569, 0.1138, 0.5569, 0.1138, 0.6677, 0.2246, 0.6677, 0.2246, 0.5569, 0.1138, 0.6677, 0.1138, 0.7784, 0.2246, 0.7784, 0.2246, 0.6677, 0.2246, 0.3353, 0.2246, 0.2246, 0.3353, 0.2246, 0.1138, 0.7784, 0.1138, 0.8892, 0.2246, 0.8892, 0.2246, 0.7784, 0.1138, 0.8892, 0.1138, 1.0, 0.2246, 1.0, 0.2246, 0.8892, 0.2246, 0.1138, 0.2246, 0.003, 0.1138, 0.003, 0.1138, 0.1138, 0.3353, 0.1138, 0.3353, 0.003, 0.2246, 0.003, 0.2246, 0.1138, 0.2246, 0.7784, 0.3453, 0.7685, 0.3353, 0.8892, 0.4461, 0.1138, 0.4461, 0.003, 0.3353, 0.003, 0.3353, 0.1138, 0.5569, 0.1138, 0.5569, 0.003, 0.4461, 0.003, 0.4461, 0.1138, 0.5569, 0.8892, 0.5569, 0.7685, 0.4511, 0.7685, 0.4461, 0.8892, 0.4511, 0.7685, 0.4511, 0.6627, 0.3453, 0.6627, 0.3453, 0.7685, 0.5569, 0.7685, 0.5569, 0.6627, 0.4511, 0.6627, 0.4511, 0.7685, 0.5569, 0.6627, 0.5569, 0.5569, 0.4511, 0.5569, 0.4511, 0.6627, 0.6677, 0.1138, 0.6677, 0.003, 0.5569, 0.003, 0.5569, 0.1138, 0.7784, 0.1138, 0.7784, 0.003, 0.6677, 0.003, 0.6677, 0.1138, 0.7784, 0.8892, 0.7685, 0.7685, 0.6627, 0.7685, 0.6677, 0.8892, 0.8892, 0.1138, 0.8892, 0.003, 0.7784, 0.003, 0.7784, 0.1138, 0.1138, 0.1138, 0.1138, 0.003, 0.003, 0.003, 0.003, 0.1138, 0.1138, 0.8892, 0.1138, 0.7784, 0.003, 0.7784, 0.003, 0.8892, 0.8892, 0.7784, 0.8892, 0.6677, 0.7685, 0.6627, 0.7685, 0.7685, 0.1138, 0.7784, 0.1138, 0.6677, 0.003, 0.6677, 0.003, 0.7784, 0.1138, 0.6677, 0.1138, 0.5569, 0.003, 0.5569, 0.003, 0.6677, 0.6627, 0.5569, 0.6627, 0.4511, 0.5569, 0.4511, 0.5569, 0.5569, 0.7685, 0.5569, 0.7685, 0.4511, 0.6627, 0.4511, 0.6627, 0.5569, 0.7685, 0.4511, 0.7685, 0.3453, 0.6627, 0.3453, 0.6627, 0.4511, 0.8892, 0.5569, 0.8892, 0.4461, 0.7685, 0.4511, 0.7685, 0.5569, 0.1138, 0.5569, 0.1138, 0.4461, 0.003, 0.4461, 0.003, 0.5569, 0.1138, 0.4461, 0.1138, 0.3353, 0.003, 0.3353, 0.003, 0.4461, 0.2246, 0.7784, 0.3353, 0.8892, 0.2246, 0.8892, 0.1138, 0.3353, 0.1138, 0.2246, 0.003, 0.2246, 0.003, 0.3353, 0.1138, 0.2246, 0.1138, 0.1138, 0.003, 0.1138, 0.003, 0.2246, 0.8892, 0.2246, 0.7784, 0.2246, 0.8892, 0.3353, 0.8892, 0.3353, 0.7784, 0.2246, 0.7685, 0.3453, 0.7685, 0.7685, 0.7784, 0.8892, 0.8892, 0.7784, 0.7784, 0.8892, 0.8892, 0.8892, 0.8892, 0.7784, 0.3453, 0.7685, 0.2246, 0.7784, 0.3353, 0.8892, 0.3353, 0.8892, 0.2246, 0.7784, 0.2246, 0.8892, 0.3453, 0.3453, 0.3353, 0.2246, 0.2246, 0.3353, 0.2246, 0.2246, 0.2246, 0.3353, 0.3353, 0.2246, 0.2246, 0.2246, 0.3353, 0.2246, 0.2246, 0.3353, 0.2246, 0.3353, 0.3353, 0.2246, 0.3453, 0.3453, 0.3453, 0.7685, 0.3353, 0.8892, 0.2246, 0.7784, 0.3353, 0.8892, 0.2246, 0.8892, 0.2246, 0.7784, 0.7685, 0.7685, 0.8892, 0.7784, 0.7784, 0.8892, 0.7784, 0.8892, 0.8892, 0.7784, 0.8892, 0.8892, 0.7685, 0.3453, 0.7784, 0.2246, 0.8892, 0.3353, 0.8892, 0.2246, 0.8892, 0.3353, 0.7784, 0.2246, 0.7685, 0.3453, 0.8892, 0.3353, 0.7784, 0.2246, 0.7784, 0.2246, 0.8892, 0.3353, 0.8892, 0.2246, 0.3453, 0.3453, 0.3353, 0.2246, 0.2246, 0.3353, 0.3353, 0.2246, 0.2246, 0.2246, 0.2246, 0.3353, 0.2246, 0.8892, 0.3353, 0.8892, 0.2246, 0.7784, 0.2246, 0.7784, 0.3353, 0.8892, 0.3453, 0.7685, 0.7685, 0.7685, 0.7784, 0.8892, 0.8892, 0.7784, 0.8892, 0.8892, 0.8892, 0.7784, 0.7784, 0.8892])
me_cube.materials.append(mat_material)
me_cube.use_remesh_preserve_volume = False
me_cube.use_remesh_preserve_attributes = False
me_cube.use_mirror_vertex_groups = False
me_cube.update()

# ---- objects
ob_cube = bpy.data.objects.new('Cube', me_cube)
ob_lamp = bpy.data.objects.new('Lamp', light_lamp)
ob_camera = bpy.data.objects.new('Camera', cam_camera)

# ---- transforms, parenting, visibility, modifiers, constraints
ob_cube.location = (0.0, 0.0, 0.0)
ob_cube.lock_rotations_4d = False
ob_cube.empty_display_type = 'ARROWS'
ob_cube.lineart.crease_threshold = 0.0
ob_lamp.location = (4.076, 1.005, 5.904)
ob_lamp.rotation_euler = (0.6503, 0.05522, 1.866)
ob_lamp.lock_rotations_4d = False
ob_lamp.empty_display_type = 'ARROWS'
ob_lamp.color = (0.0, 0.0, 0.0, 0.0)
ob_lamp.lineart.crease_threshold = 0.0
ob_camera.location = (7.481, -6.508, 5.344)
ob_camera.rotation_euler = (1.109, 0.01082, 0.8149)
ob_camera.lock_rotations_4d = False
ob_camera.empty_display_type = 'ARROWS'
ob_camera.color = (0.0, 0.0, 0.0, 0.0)
ob_camera.display_type = 'WIRE'
ob_camera.lineart.crease_threshold = 0.0

# ---- collection membership
col_collection_1.objects.link(ob_cube)
col_collection_1.objects.link(ob_lamp)
col_collection_1.objects.link(ob_camera)

# ---- scene / render settings (as saved in the file)
scene.camera = ob_camera
scene.frame_start = 1; scene.frame_end = 250; scene.frame_set(1)
scene.render.engine = 'BLENDER_EEVEE_NEXT'
scene.render.image_settings.compression = 90
scene.render.resolution_percentage = 50
scene.render.dither_intensity = 0.0
scene.cycles.use_denoising = False
scene.cycles.samples = 10
scene.cycles.sampling_pattern = 'TABULATED_SOBOL'
scene.cycles.light_sampling_threshold = 0.0
scene.cycles.use_adaptive_sampling = False
scene.cycles.use_light_tree = False
scene.cycles.blur_glossy = 0.0
scene.cycles.volume_bounces = 1
scene.cycles.pixel_filter_type = 'GAUSSIAN'
scene.cycles.sample_clamp_indirect = 0.0
scene.view_settings.view_transform = 'Standard'
bpy.context.view_layer.update()
